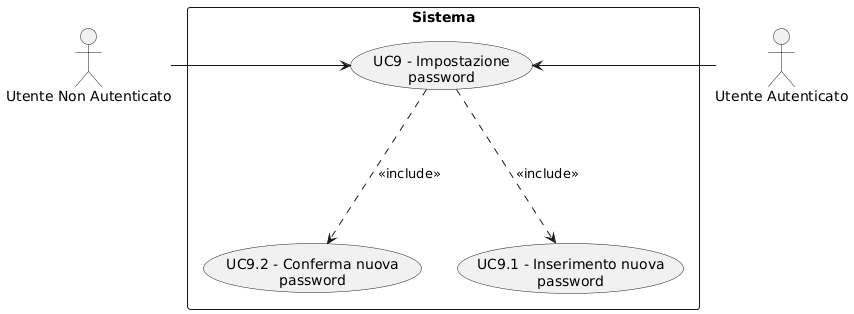

The diagram above was rendered by PlantUML. Its source (embedded in the PNG):
@startuml
skinparam wrapWidth 200
skinparam MaxMessageSize 150
top to bottom direction
skinparam packageStyle rectangle

actor "Utente Autenticato" as CA_authd_usr
actor "Utente Non Autenticato" as CA_non_authd_usr

rectangle "Sistema" {
    usecase "UC9.2 - Conferma nuova password" as conferma_nuova_password
    usecase "UC9 - Impostazione password" as impostazione_password
    usecase "UC9.1 - Inserimento nuova password" as inserimento_nuova_password
}

CA_non_authd_usr -right-> impostazione_password
CA_authd_usr -right-> impostazione_password
impostazione_password -down..> inserimento_nuova_password : <<include>>
impostazione_password -down..> conferma_nuova_password : <<include>>
@enduml